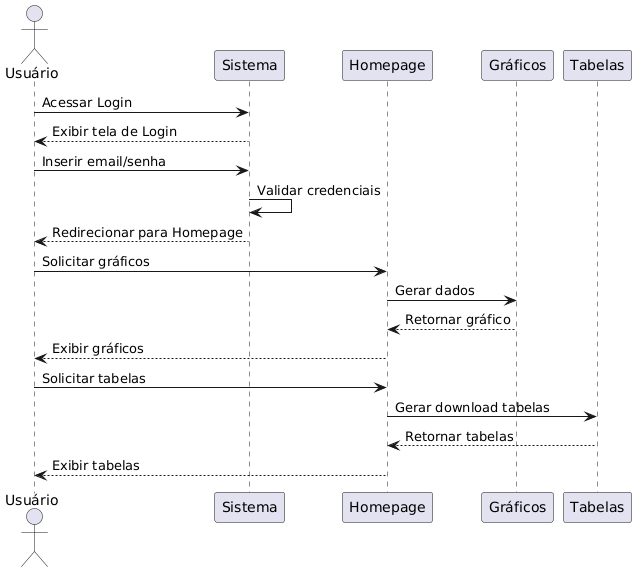

The diagram above was rendered by PlantUML. Its source (embedded in the PNG):
@startuml
actor Usuário as User
participant "Sistema" as Sistema
participant "Homepage" as Homepage
participant "Gráficos" as Graficos
participant "Tabelas" as Tabelas

User -> Sistema: Acessar Login
Sistema --> User: Exibir tela de Login
User -> Sistema: Inserir email/senha
Sistema -> Sistema: Validar credenciais
Sistema --> User: Redirecionar para Homepage
User -> Homepage: Solicitar gráficos
Homepage -> Graficos: Gerar dados
Graficos --> Homepage: Retornar gráfico
Homepage --> User: Exibir gráficos
User -> Homepage: Solicitar tabelas
Homepage -> Tabelas: Gerar download tabelas
Tabelas --> Homepage: Retornar tabelas
Homepage --> User: Exibir tabelas
@enduml